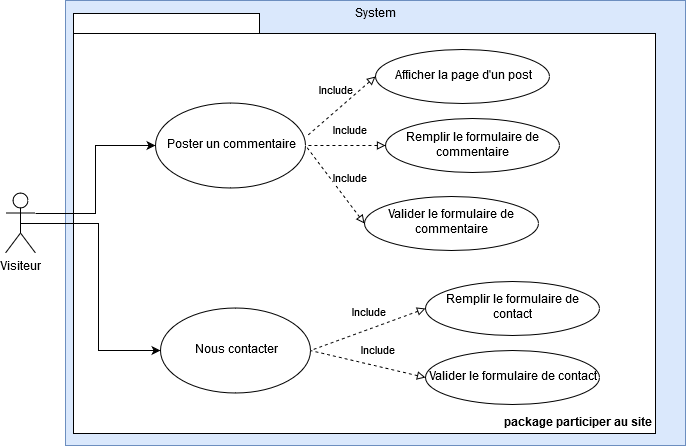

The diagram above was exported from draw.io. Its source (the exported page's mxGraphModel, read from the mxfile embedded in the PNG):
<mxGraphModel dx="1394" dy="793" grid="1" gridSize="10" guides="1" tooltips="1" connect="1" arrows="1" fold="1" page="1" pageScale="1" pageWidth="827" pageHeight="1169" math="0" shadow="0">
  <root>
    <mxCell id="0" />
    <mxCell id="1" parent="0" />
    <mxCell id="B2cS65P2ODoYleGxdp1N-1" value="System" style="html=1;fillColor=#dae8fc;strokeColor=#6c8ebf;labelPosition=center;verticalLabelPosition=middle;align=center;verticalAlign=top;" parent="1" vertex="1">
      <mxGeometry x="100" y="60" width="620" height="445" as="geometry" />
    </mxCell>
    <mxCell id="B2cS65P2ODoYleGxdp1N-2" value="Visiteur" style="shape=umlActor;verticalLabelPosition=bottom;labelBackgroundColor=#ffffff;verticalAlign=top;html=1;" parent="1" vertex="1">
      <mxGeometry x="40" y="252.5" width="30" height="60" as="geometry" />
    </mxCell>
    <mxCell id="Oqi4BBH0vBwOqlx429EN-2" value="package participer au site" style="shape=folder;fontStyle=1;spacingTop=10;tabWidth=186;tabHeight=20;tabPosition=left;html=1;labelPosition=center;verticalLabelPosition=middle;align=right;verticalAlign=bottom;container=0;" parent="1" vertex="1">
      <mxGeometry x="108" y="73" width="582" height="420" as="geometry" />
    </mxCell>
    <mxCell id="Oqi4BBH0vBwOqlx429EN-4" value="Nous contacter" style="ellipse;whiteSpace=wrap;html=1;" parent="1" vertex="1">
      <mxGeometry x="195" y="367.5" width="150" height="85" as="geometry" />
    </mxCell>
    <mxCell id="Oqi4BBH0vBwOqlx429EN-5" value="Poster un commentaire" style="ellipse;whiteSpace=wrap;html=1;" parent="1" vertex="1">
      <mxGeometry x="190" y="162.5" width="150" height="85" as="geometry" />
    </mxCell>
    <mxCell id="Oqi4BBH0vBwOqlx429EN-12" style="edgeStyle=orthogonalEdgeStyle;rounded=0;orthogonalLoop=1;jettySize=auto;html=1;exitX=1;exitY=0.3333333333333333;exitDx=0;exitDy=0;exitPerimeter=0;entryX=0;entryY=0.5;entryDx=0;entryDy=0;" parent="1" source="B2cS65P2ODoYleGxdp1N-2" target="Oqi4BBH0vBwOqlx429EN-5" edge="1">
      <mxGeometry relative="1" as="geometry" />
    </mxCell>
    <mxCell id="Oqi4BBH0vBwOqlx429EN-13" style="edgeStyle=orthogonalEdgeStyle;rounded=0;orthogonalLoop=1;jettySize=auto;html=1;exitX=0.5;exitY=0.5;exitDx=0;exitDy=0;exitPerimeter=0;entryX=0;entryY=0.5;entryDx=0;entryDy=0;" parent="1" source="B2cS65P2ODoYleGxdp1N-2" target="Oqi4BBH0vBwOqlx429EN-4" edge="1">
      <mxGeometry relative="1" as="geometry" />
    </mxCell>
    <mxCell id="WBlvUj3OwDOI6tFpQCES-3" value="Remplir le formulaire de contact" style="ellipse;whiteSpace=wrap;html=1;align=center;" parent="1" vertex="1">
      <mxGeometry x="460" y="340.5" width="174" height="54" as="geometry" />
    </mxCell>
    <mxCell id="2a6gcUce_ZDzHTbxldwW-1" value="Include" style="endArrow=none;endSize=16;endFill=0;html=1;exitX=0;exitY=0.5;exitDx=0;exitDy=0;dashed=1;entryX=1;entryY=0.5;entryDx=0;entryDy=0;startArrow=block;startFill=0;" parent="1" source="WBlvUj3OwDOI6tFpQCES-3" target="Oqi4BBH0vBwOqlx429EN-4" edge="1">
      <mxGeometry x="-0.1089" y="-15" width="160" relative="1" as="geometry">
        <mxPoint x="395" y="440" as="sourcePoint" />
        <mxPoint x="270" y="459" as="targetPoint" />
        <mxPoint x="1" as="offset" />
      </mxGeometry>
    </mxCell>
    <mxCell id="2LiWfLID3aBdh2QTWR_i-10" value="Valider le formulaire de contact" style="ellipse;whiteSpace=wrap;html=1;align=center;" parent="1" vertex="1">
      <mxGeometry x="460" y="410" width="174" height="54" as="geometry" />
    </mxCell>
    <mxCell id="2LiWfLID3aBdh2QTWR_i-11" value="Include" style="endArrow=none;endSize=16;endFill=0;html=1;exitX=0;exitY=0.5;exitDx=0;exitDy=0;dashed=1;entryX=1;entryY=0.5;entryDx=0;entryDy=0;startArrow=block;startFill=0;" parent="1" source="2LiWfLID3aBdh2QTWR_i-10" target="Oqi4BBH0vBwOqlx429EN-4" edge="1">
      <mxGeometry x="-0.1089" y="-15" width="160" relative="1" as="geometry">
        <mxPoint x="480" y="296" as="sourcePoint" />
        <mxPoint x="355" y="293" as="targetPoint" />
        <mxPoint x="1" as="offset" />
      </mxGeometry>
    </mxCell>
    <mxCell id="2LiWfLID3aBdh2QTWR_i-13" value="Remplir le formulaire de commentaire" style="ellipse;whiteSpace=wrap;html=1;align=center;" parent="1" vertex="1">
      <mxGeometry x="420" y="178" width="174" height="54" as="geometry" />
    </mxCell>
    <mxCell id="2LiWfLID3aBdh2QTWR_i-14" value="Valider le formulaire de commentaire" style="ellipse;whiteSpace=wrap;html=1;align=center;" parent="1" vertex="1">
      <mxGeometry x="399" y="255.5" width="174" height="54" as="geometry" />
    </mxCell>
    <mxCell id="2LiWfLID3aBdh2QTWR_i-15" value="Afficher la page d'un post" style="ellipse;whiteSpace=wrap;html=1;align=center;" parent="1" vertex="1">
      <mxGeometry x="410" y="108.5" width="174" height="54" as="geometry" />
    </mxCell>
    <mxCell id="2LiWfLID3aBdh2QTWR_i-16" value="Include" style="endArrow=none;endSize=16;endFill=0;html=1;exitX=0;exitY=0.5;exitDx=0;exitDy=0;dashed=1;entryX=1.013;entryY=0.382;entryDx=0;entryDy=0;entryPerimeter=0;startArrow=block;startFill=0;" parent="1" source="2LiWfLID3aBdh2QTWR_i-15" target="Oqi4BBH0vBwOqlx429EN-5" edge="1">
      <mxGeometry x="-0.1089" y="-15" width="160" relative="1" as="geometry">
        <mxPoint x="435" y="108.5" as="sourcePoint" />
        <mxPoint x="320" y="150.5" as="targetPoint" />
        <mxPoint x="1" as="offset" />
      </mxGeometry>
    </mxCell>
    <mxCell id="2LiWfLID3aBdh2QTWR_i-17" value="Include" style="endArrow=none;endSize=16;endFill=0;html=1;exitX=0;exitY=0.5;exitDx=0;exitDy=0;dashed=1;entryX=1;entryY=0.5;entryDx=0;entryDy=0;startArrow=block;startFill=0;" parent="1" source="2LiWfLID3aBdh2QTWR_i-13" target="Oqi4BBH0vBwOqlx429EN-5" edge="1">
      <mxGeometry x="-0.1089" y="-15" width="160" relative="1" as="geometry">
        <mxPoint x="420" y="146" as="sourcePoint" />
        <mxPoint x="352" y="205" as="targetPoint" />
        <mxPoint x="1" as="offset" />
      </mxGeometry>
    </mxCell>
    <mxCell id="2LiWfLID3aBdh2QTWR_i-18" value="Include" style="endArrow=none;endSize=16;endFill=0;html=1;exitX=0;exitY=0.5;exitDx=0;exitDy=0;dashed=1;entryX=1;entryY=0.5;entryDx=0;entryDy=0;startArrow=block;startFill=0;" parent="1" source="2LiWfLID3aBdh2QTWR_i-14" target="Oqi4BBH0vBwOqlx429EN-5" edge="1">
      <mxGeometry x="-0.1089" y="-15" width="160" relative="1" as="geometry">
        <mxPoint x="430" y="245" as="sourcePoint" />
        <mxPoint x="350" y="245" as="targetPoint" />
        <mxPoint x="1" as="offset" />
      </mxGeometry>
    </mxCell>
  </root>
</mxGraphModel>